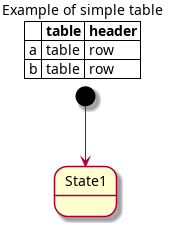

The diagram above was rendered by PlantUML. Its source (embedded in the PNG):
@startuml
skinparam titleFontSize 14
title
  Example of simple table
  |= |= table |= header |
  | a | table | row |
  | b | table | row |
end title
[*] --> State1
@enduml